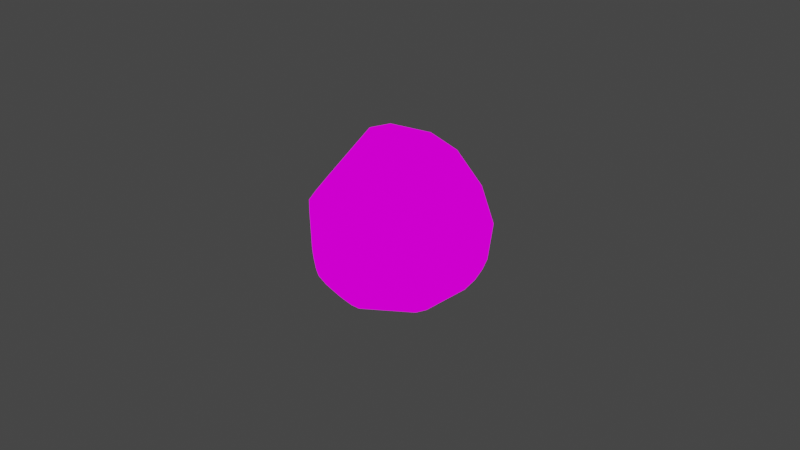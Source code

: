 # Source: env_rock.blend  (saved by Blender 2.93.21; exported with 4.5.12 LTS)
import bpy
from mathutils import Matrix  # noqa: F401  (used for matrix-valued properties, if any)

bpy.ops.wm.read_factory_settings(use_empty=True)
scene = bpy.context.scene
scene.name = 'Scene'

# ---- collections
col_collection = bpy.data.collections.new('Collection'); scene.collection.children.link(col_collection)

# ---- images (referenced by path relative to the original .blend; pixels are not part of the script)
import os
ASSET_DIR = os.environ.get("B2B_ASSET_DIR", "")  # directory of the original .blend (textures are referenced by path, not embedded)
HERE = os.path.dirname(os.path.abspath(__file__))  # packed textures are extracted next to this script under _unpacked/

def load_image(name, relpath, width, height, colorspace="sRGB"):
    """Load a texture the original file referenced (path relative to the .blend, or extracted next to this script)."""
    p = next((c for c in (os.path.join(HERE, relpath), os.path.join(ASSET_DIR, relpath)) if relpath and os.path.exists(c)), "")
    if p:
        img = bpy.data.images.load(p, check_existing=True)
        img.name = name
    else:  # same state as the original file: an image datablock whose file is absent (Cycles renders it pink)
        img = bpy.data.images.new(name, width, height)
        img.source = "FILE"
        img.filepath = "//" + (relpath or name)
    img.colorspace_settings.name = colorspace
    return img
img_shades_png = load_image('shades.png', 'shades.png', 1024, 1024, 'sRGB')

# ---- materials (node trees are filled in below, after node groups)
mat_rock_001 = bpy.data.materials.new('Rock.001')
mat_rock_001.use_transparent_shadow = False

# ---- material node trees
mat_rock_001.use_nodes = True; mat_rock_001.node_tree.nodes.clear()
_N = mat_rock_001.node_tree.nodes; _L = mat_rock_001.node_tree.links
n0 = _N.new('ShaderNodeOutputMaterial'); n0.name = 'Material Output'; n0.location = (300, 300)
n1 = _N.new('ShaderNodeTexImage'); n1.name = 'Image Texture'; n1.location = (-329, 198)
n1.image = img_shades_png
n1.interpolation = 'Closest'
_L.new(n1.outputs[0], n0.inputs[0])
n0.is_active_output = True

# ---- world
world_world = bpy.data.worlds.new('World'); scene.world = world_world
world_world.use_nodes = True; world_world.node_tree.nodes.clear()
_N = world_world.node_tree.nodes; _L = world_world.node_tree.links
n0 = _N.new('ShaderNodeOutputWorld'); n0.name = 'World Output'; n0.location = (300, 300)
n1 = _N.new('ShaderNodeBackground'); n1.name = 'Background'; n1.location = (10, 300)
n1.inputs[0].default_value = (0.05088, 0.05088, 0.05088, 1.0)
_L.new(n1.outputs[0], n0.inputs[0])
n0.is_active_output = True
world_world.color = (0.05088, 0.05088, 0.05088)
world_world.use_sun_shadow = False
world_world.sun_shadow_jitter_overblur = 0.0

# ---- cameras
cam_camera = bpy.data.cameras.new('Camera')
cam_camera.clip_end = 100.0
cam_camera.ortho_scale = 7.314

# ---- lights
light_light = bpy.data.lights.new('Light', 'POINT')
light_light.transmission_factor = 0.0
light_light.energy = 1000.0
light_light.shadow_soft_size = 0.1
light_light.shadow_maximum_resolution = 0.006
light_light.use_absolute_resolution = True

# ---- meshes
me_sphere = bpy.data.meshes.new('Sphere')
me_sphere.from_pydata([(-0.3928, -0.3928, -0.8315), (-0.2576, -0.6929, 0.6106), (-0.4744, 0.03778, 0.8445), (0.4361, -0.5317, 0.6471), (0.5486, 0.004849, 0.8134), (-0.3282, 0.1871, 0.8884), (0.1577, 0.2795, 0.9076), (0.9, 0.1301, 0.3652), (0.8209, 0.511, 0.06625), (0.6409, -0.658, 0.2614), (0.9629, -0.1814, 0.07642), (0.1533, -0.7705, -0.6115), (-1.768e-08, -0.7969, -0.5977), (0.5141, -0.8102, -0.0251), (-0.3327, -0.8033, -0.4845), (-0.4784, -0.7159, -0.5002), (-0.6264, -0.6264, -0.4539), (-0.3471, -0.7819, 0.4502), (-0.1268, -0.92, 0.03015), (-0.2357, -0.8609, -0.4337), (-0.7006, -0.581, -0.4002), (-0.8628, 0.1189, 0.4558), (0.004877, 0.8203, 0.5209), (0.2732, 0.9241, 0.1705), (-0.3903, 0.6363, 0.578), (-0.8414, 0.3066, 0.3678), (-0.2561, 0.7989, 0.4917), (0.1247, 0.9682, -0.1075), (0.8386, 0.419, -0.2916), (0.9582, -0.1626, -0.1812), (0.8573, 0.3265, -0.3705), (0.1523, -0.7659, -0.6172), (0.0774, -0.6995, -0.7071), (0.7995, -0.3601, -0.4664), (0.5328, -0.7476, -0.3879), (0.1597, -0.7697, -0.6101), (-7.248e-09, -0.7824, -0.6154), (-0.3296, -0.7958, -0.4997), (-0.462, -0.6915, -0.5552), (-0.4623, -0.691, -0.5556), (-0.4681, -0.5262, -0.7071), (-0.3412, -0.4352, -0.8315), (-0.03231, -0.804, -0.5851), (-0.171, -0.8382, -0.5099), (0.05357, -0.7018, -0.7071), (-0.8212, -0.5018, 0.09488), (-0.8175, -0.5056, -0.02567), (-0.9498, -0.1233, 0.1974), (-0.6224, 0.6224, -0.4644), (-0.3814, 0.8876, 0.01811), (-0.878, 0.44, -0.01862), (-0.3487, 0.9084, -0.06271), (-0.507, 0.727, -0.45), (-0.9799, -0.0148, -0.1188), (-0.9186, -0.1853, -0.3383), (-0.8932, 0.4192, -0.08891), (-0.7078, 0.55, -0.4266), (-0.5937, -0.5937, -0.5403), (-0.4374, -0.4374, -0.7798), (-0.7237, -0.5373, -0.4186), (-0.5796, -0.5948, -0.5556), (-0.47, -0.5246, -0.7071), (-0.8766, -0.3104, -0.3423), (-0.8973, -0.2485, -0.345), (-0.9131, -0.189, -0.3521), (-0.6119, 0.6119, -0.4923), (-0.4927, 0.7163, -0.4826), (-0.6696, 0.5098, -0.5302), (0.4276, 0.6372, -0.6276), (0.5459, 0.3991, -0.7306), (0.5609, 0.38, -0.7311), (0.5411, 0.3803, -0.7436), (0.04354, -0.5965, -0.7944), (0.02462, -0.5978, -0.7948), (-0.2943, -0.4327, -0.8485), (0.3655, -0.1125, -0.8997), (-0.4188, -0.3613, -0.8315), (-0.7582, -0.01036, -0.5993), (-0.4203, -0.361, -0.8306), (-0.6622, 0.4213, -0.5908), (-0.3412, -0.3412, -0.8705), (-0.3358, -0.3393, -0.8731), (0.349, 0.2691, -0.8752), (0.2977, 0.006503, -0.9316), (-0.1127, -0.00244, -0.9465), (-0.1573, 0.366, -0.8709), (0.1953, 0.8413, -0.4529), (-0.1788, 0.7036, -0.6428), (0.4002, 0.6573, -0.6248), (-0.04013, 0.5046, -0.8383), (0.06034, 0.4947, -0.8372), (0.7977, 0.2906, -0.4962), (0.8431, -0.302, -0.4269), (0.8123, -0.3425, -0.4609), (0.8023, -0.3485, -0.4721), (0.5196, -0.1122, -0.8022), (0.6247, 0.3319, -0.6951)], [], [(46, 20, 16, 15, 14, 19, 18, 17, 45), (10, 7, 4, 3, 9), (4, 6, 5, 2, 1, 3), (22, 6, 4, 7, 8, 23), (90, 89, 87, 86, 88), (94, 93, 33), (36, 12, 42), (31, 35, 11), (3, 1, 17, 18, 13, 9), (77, 78, 58, 61, 60, 57, 59, 62, 63, 64), (37, 14, 15, 38), (37, 43, 19, 14), (57, 16, 20, 59), (24, 25, 21, 2, 5), (5, 6, 22, 26, 24), (71, 69, 70), (28, 8, 7, 10, 29, 30), (92, 91, 30, 29), (72, 32, 44, 73), (34, 13, 18, 19, 43, 42, 12, 11, 35), (81, 74, 41, 0, 80), (31, 11, 12, 36, 44, 32), (1, 2, 21, 47, 45, 17), (27, 51, 49, 26, 22, 23), (25, 24, 26, 49, 50), (53, 47, 21, 25, 50, 55), (65, 48, 52, 66), (67, 56, 48, 65), (51, 52, 48, 56, 55, 50, 49), (64, 63, 54), (46, 45, 47, 53, 54, 63, 62), (40, 39, 60, 61), (20, 46, 62, 59), (80, 0, 76), (41, 40, 61, 58, 0), (38, 15, 16, 57, 60, 39), (96, 70, 69, 68, 28, 30, 91), (88, 86, 27, 23, 8, 28, 68), (90, 88, 68, 69, 71, 82), (41, 74, 73, 44, 36, 42, 43, 37, 38, 39, 40), (54, 53, 55, 56, 67, 79, 77, 64), (0, 58, 78, 76), (79, 85, 84, 81, 80, 76, 78, 77), (73, 74, 81, 84, 83, 75, 72), (82, 83, 84, 85, 89, 90), (85, 79, 67, 65, 66, 87, 89), (52, 51, 27, 86, 87, 66), (75, 83, 82, 71, 70, 96, 95), (72, 75, 95, 94, 33, 34, 35, 31, 32), (94, 95, 96, 91, 92, 93), (9, 13, 34, 33, 93, 92, 29, 10)])
_uv = me_sphere.uv_layers.new(name='UVMap')
_uv.uv.foreach_set('vector', [0.08834, 0.4783, 0.08834, 0.4783, 0.08834, 0.4783, 0.08834, 0.4783, 0.08834, 0.4783, 0.08834, 0.4783, 0.08834, 0.4783, 0.08834, 0.4783, 0.08834, 0.4783, 0.08834, 0.4783, 0.08834, 0.4783, 0.08834, 0.4783, 0.08834, 0.4783, 0.08834, 0.4783, 0.08834, 0.4783, 0.08834, 0.4783, 0.08834, 0.4783, 0.08834, 0.4783, 0.08834, 0.4783, 0.08834, 0.4783, 0.08834, 0.4783, 0.08834, 0.4783, 0.08834, 0.4783, 0.08834, 0.4783, 0.08834, 0.4783, 0.08834, 0.4783, 0.08834, 0.4783, 0.08834, 0.4783, 0.08834, 0.4783, 0.08834, 0.4783, 0.08834, 0.4783, 0.08834, 0.4783, 0.08834, 0.4783, 0.08834, 0.4783, 0.08834, 0.4783, 0.08834, 0.4783, 0.08834, 0.4783, 0.08834, 0.4783, 0.08834, 0.4783, 0.08834, 0.4783, 0.08834, 0.4783, 0.08834, 0.4783, 0.08834, 0.4783, 0.08834, 0.4783, 0.08834, 0.4783, 0.08834, 0.4783, 0.08834, 0.4783, 0.08834, 0.4783, 0.08834, 0.4783, 0.08834, 0.4783, 0.08834, 0.4783, 0.08834, 0.4783, 0.08834, 0.4783, 0.08834, 0.4783, 0.08834, 0.4783, 0.08834, 0.4783, 0.08834, 0.4783, 0.08834, 0.4783, 0.08834, 0.4783, 0.08834, 0.4783, 0.08834, 0.4783, 0.08834, 0.4783, 0.08834, 0.4783, 0.08834, 0.4783, 0.08834, 0.4783, 0.08834, 0.4783, 0.08834, 0.4783, 0.08834, 0.4783, 0.08834, 0.4783, 0.08834, 0.4783, 0.08834, 0.4783, 0.08834, 0.4783, 0.08834, 0.4783, 0.08834, 0.4783, 0.08834, 0.4783, 0.08834, 0.4783, 0.08834, 0.4783, 0.08834, 0.4783, 0.08834, 0.4783, 0.08834, 0.4783, 0.08834, 0.4783, 0.08834, 0.4783, 0.08834, 0.4783, 0.08834, 0.4783, 0.08834, 0.4783, 0.08834, 0.4783, 0.08834, 0.4783, 0.08834, 0.4783, 0.08834, 0.4783, 0.08834, 0.4783, 0.08834, 0.4783, 0.08834, 0.4783, 0.08834, 0.4783, 0.08834, 0.4783, 0.08834, 0.4783, 0.08834, 0.4783, 0.08834, 0.4783, 0.08834, 0.4783, 0.08834, 0.4783, 0.08834, 0.4783, 0.08834, 0.4783, 0.08834, 0.4783, 0.08834, 0.4783, 0.08834, 0.4783, 0.08834, 0.4783, 0.08834, 0.4783, 0.08834, 0.4783, 0.08834, 0.4783, 0.08834, 0.4783, 0.08834, 0.4783, 0.08834, 0.4783, 0.08834, 0.4783, 0.08834, 0.4783, 0.08834, 0.4783, 0.08834, 0.4783, 0.08834, 0.4783, 0.08834, 0.4783, 0.08834, 0.4783, 0.08834, 0.4783, 0.08834, 0.4783, 0.08834, 0.4783, 0.08834, 0.4783, 0.08834, 0.4783, 0.08834, 0.4783, 0.08834, 0.4783, 0.08834, 0.4783, 0.08834, 0.4783, 0.08834, 0.4783, 0.08834, 0.4783, 0.08834, 0.4783, 0.08834, 0.4783, 0.08834, 0.4783, 0.08834, 0.4783, 0.08834, 0.4783, 0.08834, 0.4783, 0.08834, 0.4783, 0.08834, 0.4783, 0.08834, 0.4783, 0.08834, 0.4783, 0.08834, 0.4783, 0.08834, 0.4783, 0.08834, 0.4783, 0.08834, 0.4783, 0.08834, 0.4783, 0.08834, 0.4783, 0.08834, 0.4783, 0.08834, 0.4783, 0.08834, 0.4783, 0.08834, 0.4783, 0.08834, 0.4783, 0.08834, 0.4783, 0.08834, 0.4783, 0.08834, 0.4783, 0.08834, 0.4783, 0.08834, 0.4783, 0.08834, 0.4783, 0.08834, 0.4783, 0.08834, 0.4783, 0.08834, 0.4783, 0.08834, 0.4783, 0.08834, 0.4783, 0.08834, 0.4783, 0.08834, 0.4783, 0.08834, 0.4783, 0.08834, 0.4783, 0.08834, 0.4783, 0.08834, 0.4783, 0.08834, 0.4783, 0.08834, 0.4783, 0.08834, 0.4783, 0.08834, 0.4783, 0.08834, 0.4783, 0.08834, 0.4783, 0.08834, 0.4783, 0.08834, 0.4783, 0.08834, 0.4783, 0.08834, 0.4783, 0.08834, 0.4783, 0.08834, 0.4783, 0.08834, 0.4783, 0.08834, 0.4783, 0.08834, 0.4783, 0.08834, 0.4783, 0.08834, 0.4783, 0.08834, 0.4783, 0.08834, 0.4783, 0.08834, 0.4783, 0.08834, 0.4783, 0.08834, 0.4783, 0.08834, 0.4783, 0.08834, 0.4783, 0.08834, 0.4783, 0.08834, 0.4783, 0.08834, 0.4783, 0.08834, 0.4783, 0.08834, 0.4783, 0.08834, 0.4783, 0.08834, 0.4783, 0.08834, 0.4783, 0.08834, 0.4783, 0.08834, 0.4783, 0.08834, 0.4783, 0.08834, 0.4783, 0.08834, 0.4783, 0.08834, 0.4783, 0.08834, 0.4783, 0.08834, 0.4783, 0.08834, 0.4783, 0.08834, 0.4783, 0.08834, 0.4783, 0.08834, 0.4783, 0.08834, 0.4783, 0.08834, 0.4783, 0.08834, 0.4783, 0.08834, 0.4783, 0.08834, 0.4783, 0.08834, 0.4783, 0.08834, 0.4783, 0.08834, 0.4783, 0.08834, 0.4783, 0.08834, 0.4783, 0.08834, 0.4783, 0.08834, 0.4783, 0.08834, 0.4783, 0.08834, 0.4783, 0.08834, 0.4783, 0.08834, 0.4783, 0.08834, 0.4783, 0.08834, 0.4783, 0.08834, 0.4783, 0.08834, 0.4783, 0.08834, 0.4783, 0.08834, 0.4783, 0.08834, 0.4783, 0.08834, 0.4783, 0.08834, 0.4783, 0.08834, 0.4783, 0.08834, 0.4783, 0.08834, 0.4783, 0.08834, 0.4783, 0.08834, 0.4783, 0.08834, 0.4783, 0.08834, 0.4783, 0.08834, 0.4783, 0.08834, 0.4783, 0.08834, 0.4783, 0.08834, 0.4783, 0.08834, 0.4783, 0.08834, 0.4783, 0.08834, 0.4783, 0.08834, 0.4783, 0.08834, 0.4783, 0.08834, 0.4783, 0.08834, 0.4783, 0.08834, 0.4783, 0.08834, 0.4783, 0.08834, 0.4783, 0.08834, 0.4783, 0.08834, 0.4783, 0.08834, 0.4783, 0.08834, 0.4783, 0.08834, 0.4783, 0.08834, 0.4783, 0.08834, 0.4783, 0.08834, 0.4783, 0.08834, 0.4783, 0.08834, 0.4783, 0.08834, 0.4783, 0.08834, 0.4783, 0.08834, 0.4783, 0.08834, 0.4783, 0.08834, 0.4783, 0.08834, 0.4783, 0.08834, 0.4783, 0.08834, 0.4783, 0.08834, 0.4783, 0.08834, 0.4783, 0.08834, 0.4783, 0.08834, 0.4783, 0.08834, 0.4783, 0.08834, 0.4783, 0.08834, 0.4783, 0.08834, 0.4783, 0.08834, 0.4783, 0.08834, 0.4783, 0.08834, 0.4783, 0.08834, 0.4783, 0.08834, 0.4783, 0.08834, 0.4783, 0.08834, 0.4783, 0.08834, 0.4783, 0.08834, 0.4783])
me_sphere.materials.append(mat_rock_001)
me_sphere.use_remesh_fix_poles = True
me_sphere.use_remesh_preserve_attributes = False
me_sphere.update()

# ---- objects
ob_light = bpy.data.objects.new('Light', light_light)
ob_camera = bpy.data.objects.new('Camera', cam_camera)
ob_sphere = bpy.data.objects.new('Sphere', me_sphere)

# ---- transforms, parenting, visibility, modifiers, constraints
ob_light.location = (4.076, 1.005, 5.904)
ob_light.rotation_euler = (0.6503, 0.05522, 1.866)
ob_light.lock_rotations_4d = False
ob_light.empty_display_type = 'ARROWS'
ob_light.color = (0.0, 0.0, 0.0, 0.0)
ob_light.lineart.crease_threshold = 0.0
ob_camera.location = (7.359, -6.926, 4.958)
ob_camera.rotation_euler = (1.109, 0.0, 0.8149)
ob_camera.lock_rotations_4d = False
ob_camera.empty_display_type = 'ARROWS'
ob_camera.color = (0.0, 0.0, 0.0, 0.0)
ob_camera.display_type = 'WIRE'
ob_camera.lineart.crease_threshold = 0.0
ob_sphere.location = (0.0, 0.0, 0.0)

# ---- collection membership
col_collection.objects.link(ob_light)
col_collection.objects.link(ob_camera)
col_collection.objects.link(ob_sphere)

# ---- scene / render settings (as saved in the file)
scene.camera = ob_camera
scene.frame_start = 1; scene.frame_end = 250; scene.frame_set(1)
scene.render.engine = 'BLENDER_EEVEE_NEXT'
scene.render.filter_size = 0.0
scene.render.film_transparent = True
scene.cycles.use_denoising = False
scene.cycles.samples = 128
scene.cycles.sampling_pattern = 'TABULATED_SOBOL'
scene.cycles.use_adaptive_sampling = False
scene.cycles.use_light_tree = False
scene.view_settings.view_transform = 'Filmic'
bpy.context.view_layer.update()
